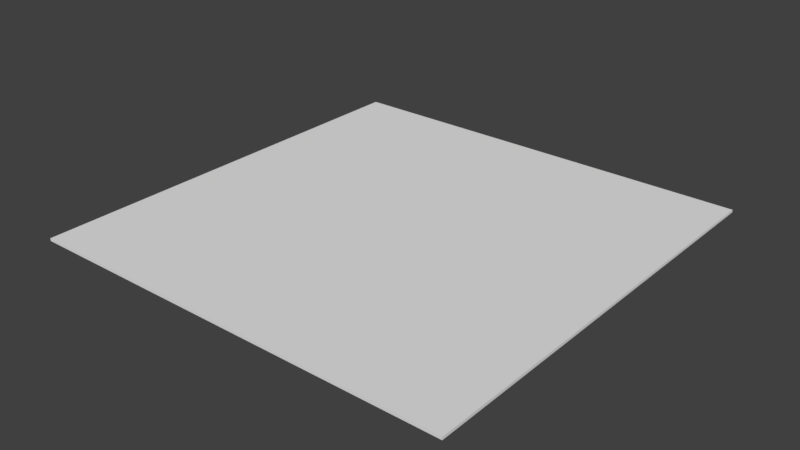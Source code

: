 # Source: Ground2.blend  (saved by Blender 2.79.0; exported with 4.5.12 LTS)
import bpy
from mathutils import Matrix  # noqa: F401  (used for matrix-valued properties, if any)

bpy.ops.wm.read_factory_settings(use_empty=True)
scene = bpy.context.scene
scene.name = 'Scene'

# ---- collections
col_collection_1 = bpy.data.collections.new('Collection 1'); scene.collection.children.link(col_collection_1)

# ---- world
world_world = bpy.data.worlds.new('World'); scene.world = world_world
world_world.color = (0.05088, 0.05088, 0.05088)
world_world.use_sun_shadow = False
world_world.sun_shadow_jitter_overblur = 0.0
world_world.cycles.sampling_method = 'MANUAL'

# ---- meshes
me_cube_001 = bpy.data.meshes.new('Cube.001')
me_cube_001.from_pydata([(-3.344, -3.348, -0.1291), (-3.344, -3.348, -0.08794), (-3.344, 3.361, -0.1291), (-3.344, 3.361, -0.08794), (3.355, -3.348, -0.1291), (3.355, -3.348, -0.08794), (3.355, 3.361, -0.1291), (3.355, 3.361, -0.08794)], [], [(0, 1, 3, 2), (2, 3, 7, 6), (6, 7, 5, 4), (4, 5, 1, 0), (2, 6, 4, 0), (7, 3, 1, 5)])
_uv = me_cube_001.uv_layers.new(name='UVMap')
_uv.uv.foreach_set('vector', [0.006149, 1.0, 0.003075, 1.0, 0.003075, 0.5, 0.006149, 0.5, 0.009224, 0.9993, 0.006149, 0.9993, 0.006149, 0.5, 0.009224, 0.5, 0.003075, 1.0, 1.663e-07, 1.0, 0.0, 0.5, 0.003075, 0.5, 0.009224, 0.5, 0.0123, 0.5, 0.0123, 0.9993, 0.009224, 0.9993, 0.5, 1.422e-07, 1.0, 0.0, 1.0, 0.5, 0.5, 0.5, 0.5, 0.5, 1.424e-07, 0.5, 0.0, 1.422e-07, 0.5, 0.0])
me_cube_001.use_remesh_preserve_volume = False
me_cube_001.use_remesh_preserve_attributes = False
me_cube_001.use_mirror_vertex_groups = False
me_cube_001.update()

# ---- objects
ob_cube = bpy.data.objects.new('Cube', me_cube_001)

# ---- transforms, parenting, visibility, modifiers, constraints
ob_cube.location = (0.0, 0.0, 0.0)
ob_cube.lineart.crease_threshold = 0.0

# ---- collection membership
col_collection_1.objects.link(ob_cube)

# ---- scene / render settings (as saved in the file)
scene.frame_start = 1; scene.frame_end = 250; scene.frame_set(1)
scene.render.engine = 'BLENDER_EEVEE_NEXT'
scene.render.resolution_percentage = 50
scene.render.dither_intensity = 0.0
scene.cycles.use_denoising = False
scene.cycles.samples = 128
scene.cycles.sampling_pattern = 'TABULATED_SOBOL'
scene.cycles.use_adaptive_sampling = False
scene.cycles.use_light_tree = False
scene.cycles.blur_glossy = 0.0
scene.cycles.sample_clamp_indirect = 0.0
scene.view_settings.view_transform = 'Standard'
bpy.context.view_layer.update()

# ---- added for rendering (the .blend has no active camera and no usable light): camera, sun
cam_auto = bpy.data.cameras.new('AutoCamera')
cam_auto.lens = 50.0
cam_auto.sensor_width = 36.0
cam_auto.clip_end = 1000.0
ob_auto_camera = bpy.data.objects.new('AutoCamera', cam_auto)
scene.collection.objects.link(ob_auto_camera)
ob_auto_camera.location = (8.7772, -10.5197, 6.90901)
ob_auto_camera.rotation_euler = (1.09748, -7.21219e-08, 0.694738)
scene.camera = ob_auto_camera
light_auto_sun = bpy.data.lights.new('AutoSun', 'SUN')
light_auto_sun.energy = 3.0
light_auto_sun.angle = 0.0523599
ob_auto_sun = bpy.data.objects.new('AutoSun', light_auto_sun)
scene.collection.objects.link(ob_auto_sun)
ob_auto_sun.rotation_euler = (0.872665, 0.174533, 0.523599)
bpy.context.view_layer.update()

